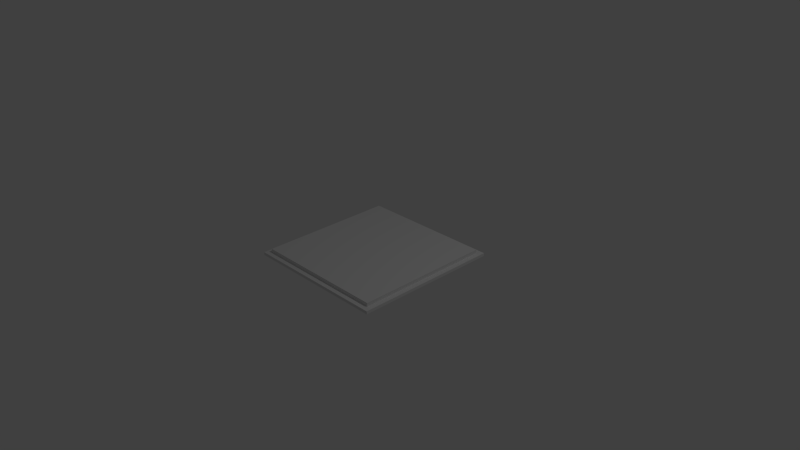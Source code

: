# Source: floor_tile.blend  (saved by Blender 2.76.0; exported with 4.5.12 LTS)
import bpy
from mathutils import Matrix  # noqa: F401  (used for matrix-valued properties, if any)

bpy.ops.wm.read_factory_settings(use_empty=True)
scene = bpy.context.scene
scene.name = 'Scene'

# ---- collections
col_collection_1 = bpy.data.collections.new('Collection 1'); scene.collection.children.link(col_collection_1)

# ---- materials (node trees are filled in below, after node groups)
mat_material = bpy.data.materials.new('Material')
mat_material.alpha_threshold = 0.0
mat_material.use_transparent_shadow = False
mat_material.roughness = 0.5
mat_material.line_color = (0.0, 0.0, 0.0, 1.0)

# ---- material node trees

# ---- world
world_world = bpy.data.worlds.new('World'); scene.world = world_world
world_world.color = (0.05088, 0.05088, 0.05088)
world_world.use_sun_shadow = False
world_world.sun_shadow_jitter_overblur = 0.0
world_world.cycles.sampling_method = 'MANUAL'
world_world.cycles.sample_map_resolution = 256

# ---- cameras
cam_camera = bpy.data.cameras.new('Camera')
cam_camera.clip_end = 100.0
cam_camera.lens = 35.0
cam_camera.sensor_width = 32.0
cam_camera.sensor_height = 18.0
cam_camera.ortho_scale = 7.314
cam_camera.dof.focus_distance = 0.0
cam_camera.dof.aperture_fstop = 128.0

# ---- lights
light_lamp = bpy.data.lights.new('Lamp', 'POINT')
light_lamp.transmission_factor = 0.0
light_lamp.cutoff_distance = 30.0
light_lamp.energy = 100.0
light_lamp.shadow_buffer_clip_start = 1.001
light_lamp.shadow_soft_size = 0.1
light_lamp.shadow_maximum_resolution = 0.006
light_lamp.use_absolute_resolution = True
light_lamp.cycles.use_multiple_importance_sampling = False

# ---- meshes
me_cube = bpy.data.meshes.new('Cube')
me_cube.from_pydata([(1.0, 1.0, -1.0), (1.0, -1.0, -1.0), (-1.0, -1.0, -1.0), (-1.0, 1.0, -1.0), (1.0, 1.0, 1.0), (1.0, -1.0, 1.0), (-1.0, -1.0, 1.0), (-1.0, 1.0, 1.0), (0.8182, 1.0, -1.0), (0.6364, 1.0, -1.0), (0.4545, 1.0, -1.0), (0.2727, 1.0, -1.0), (0.09091, 1.0, -1.0), (-0.09091, 1.0, -1.0), (-0.2727, 1.0, -1.0), (-0.4545, 1.0, -1.0), (-0.6364, 1.0, -1.0), (-0.8182, 1.0, -1.0), (0.8182, -1.0, -1.0), (0.6364, -1.0, -1.0), (0.4545, -1.0, -1.0), (0.2727, -1.0, -1.0), (0.09091, -1.0, -1.0), (-0.09091, -1.0, -1.0), (-0.2727, -1.0, -1.0), (-0.4545, -1.0, -1.0), (-0.6364, -1.0, -1.0), (-0.8182, -1.0, -1.0), (0.8182, 1.0, 1.0), (0.6364, 1.0, 1.0), (0.4545, 1.0, 1.0), (0.2727, 1.0, 1.0), (0.09091, 1.0, 1.0), (-0.09091, 1.0, 1.0), (-0.2727, 1.0, 1.0), (-0.4545, 1.0, 1.0), (-0.6364, 1.0, 1.0), (-0.8182, 1.0, 1.0), (0.8182, -1.0, 1.0), (0.6364, -1.0, 1.0), (0.4545, -1.0, 1.0), (0.2727, -1.0, 1.0), (0.09091, -1.0, 1.0), (-0.09091, -1.0, 1.0), (-0.2727, -1.0, 1.0), (-0.4545, -1.0, 1.0), (-0.6364, -1.0, 1.0), (-0.8182, -1.0, 1.0), (1.0, 0.8182, -1.0), (1.0, 0.6364, -1.0), (1.0, 0.4545, -1.0), (1.0, 0.2727, -1.0), (1.0, 0.09091, -1.0), (1.0, -0.09091, -1.0), (1.0, -0.2727, -1.0), (1.0, -0.4545, -1.0), (1.0, -0.6364, -1.0), (1.0, -0.8182, -1.0), (-1.0, -0.8182, -1.0), (-1.0, -0.6364, -1.0), (-1.0, -0.4545, -1.0), (-1.0, -0.2727, -1.0), (-1.0, -0.09091, -1.0), (-1.0, 0.09091, -1.0), (-1.0, 0.2727, -1.0), (-1.0, 0.4545, -1.0), (-1.0, 0.6364, -1.0), (-1.0, 0.8182, -1.0), (1.0, 0.8182, 1.0), (1.0, 0.6364, 1.0), (1.0, 0.4545, 1.0), (1.0, 0.2727, 1.0), (1.0, 0.09091, 1.0), (1.0, -0.09091, 1.0), (1.0, -0.2727, 1.0), (1.0, -0.4545, 1.0), (1.0, -0.6364, 1.0), (1.0, -0.8182, 1.0), (-1.0, -0.8182, 1.0), (-1.0, -0.6364, 1.0), (-1.0, -0.4545, 1.0), (-1.0, -0.2727, 1.0), (-1.0, -0.09091, 1.0), (-1.0, 0.09091, 1.0), (-1.0, 0.2727, 1.0), (-1.0, 0.4545, 1.0), (-1.0, 0.6364, 1.0), (-1.0, 0.8182, 1.0), (0.9278, 0.9278, 1.0), (0.9278, 0.7217, 1.0), (0.9278, 0.5155, 1.0), (0.9278, 0.3093, 1.0), (0.9278, 0.1031, 1.0), (0.9278, -0.1031, 1.0), (0.9278, -0.3093, 1.0), (0.9278, -0.5155, 1.0), (0.9278, -0.7217, 1.0), (0.9278, -0.9278, 1.0), (0.7217, 0.9278, 1.0), (0.7217, -0.9278, 1.0), (0.5155, 0.9278, 1.0), (0.5155, -0.9278, 1.0), (0.3093, 0.9278, 1.0), (0.3093, -0.9278, 1.0), (0.1031, 0.9278, 1.0), (0.1031, -0.9278, 1.0), (-0.1031, 0.9278, 1.0), (-0.1031, -0.9278, 1.0), (-0.3093, 0.9278, 1.0), (-0.3093, -0.9278, 1.0), (-0.5155, 0.9278, 1.0), (-0.5155, -0.9278, 1.0), (-0.7217, 0.9278, 1.0), (-0.7217, -0.9278, 1.0), (-0.9278, 0.9278, 1.0), (-0.9278, 0.7217, 1.0), (-0.9278, 0.5155, 1.0), (-0.9278, 0.3093, 1.0), (-0.9278, 0.1031, 1.0), (-0.9278, -0.1031, 1.0), (-0.9278, -0.3093, 1.0), (-0.9278, -0.5155, 1.0), (-0.9278, -0.7217, 1.0), (-0.9278, -0.9278, 1.0), (0.8182, -0.8182, -1.0), (0.8182, -0.6364, -1.0), (0.8182, -0.4545, -1.0), (0.8182, -0.2727, -1.0), (0.8182, -0.09091, -1.0), (0.8182, 0.09091, -1.0), (0.8182, 0.2727, -1.0), (0.8182, 0.4545, -1.0), (0.8182, 0.6364, -1.0), (0.8182, 0.8182, -1.0), (0.6364, -0.8182, -1.0), (0.6364, -0.6364, -1.0), (0.6364, -0.4545, -1.0), (0.6364, -0.2727, -1.0), (0.6364, -0.09091, -1.0), (0.6364, 0.09091, -1.0), (0.6364, 0.2727, -1.0), (0.6364, 0.4545, -1.0), (0.6364, 0.6364, -1.0), (0.6364, 0.8182, -1.0), (0.4545, -0.8182, -1.0), (0.4545, -0.6364, -1.0), (0.4545, -0.4545, -1.0), (0.4545, -0.2727, -1.0), (0.4545, -0.09091, -1.0), (0.4545, 0.09091, -1.0), (0.4545, 0.2727, -1.0), (0.4545, 0.4545, -1.0), (0.4545, 0.6364, -1.0), (0.4545, 0.8182, -1.0), (0.2727, -0.8182, -1.0), (0.2727, -0.6364, -1.0), (0.2727, -0.4545, -1.0), (0.2727, -0.2727, -1.0), (0.2727, -0.09091, -1.0), (0.2727, 0.09091, -1.0), (0.2727, 0.2727, -1.0), (0.2727, 0.4545, -1.0), (0.2727, 0.6364, -1.0), (0.2727, 0.8182, -1.0), (0.09091, -0.8182, -1.0), (0.09091, -0.6364, -1.0), (0.09091, -0.4545, -1.0), (0.09091, -0.2727, -1.0), (0.09091, -0.09091, -1.0), (0.09091, 0.09091, -1.0), (0.09091, 0.2727, -1.0), (0.09091, 0.4545, -1.0), (0.09091, 0.6364, -1.0), (0.09091, 0.8182, -1.0), (-0.09091, -0.8182, -1.0), (-0.09091, -0.6364, -1.0), (-0.09091, -0.4545, -1.0), (-0.09091, -0.2727, -1.0), (-0.09091, -0.09091, -1.0), (-0.09091, 0.09091, -1.0), (-0.09091, 0.2727, -1.0), (-0.09091, 0.4545, -1.0), (-0.09091, 0.6364, -1.0), (-0.09091, 0.8182, -1.0), (-0.2727, -0.8182, -1.0), (-0.2727, -0.6364, -1.0), (-0.2727, -0.4545, -1.0), (-0.2727, -0.2727, -1.0), (-0.2727, -0.09091, -1.0), (-0.2727, 0.09091, -1.0), (-0.2727, 0.2727, -1.0), (-0.2727, 0.4545, -1.0), (-0.2727, 0.6364, -1.0), (-0.2727, 0.8182, -1.0), (-0.4545, -0.8182, -1.0), (-0.4545, -0.6364, -1.0), (-0.4545, -0.4545, -1.0), (-0.4545, -0.2727, -1.0), (-0.4545, -0.09091, -1.0), (-0.4545, 0.09091, -1.0), (-0.4545, 0.2727, -1.0), (-0.4545, 0.4545, -1.0), (-0.4545, 0.6364, -1.0), (-0.4545, 0.8182, -1.0), (-0.6364, -0.8182, -1.0), (-0.6364, -0.6364, -1.0), (-0.6364, -0.4545, -1.0), (-0.6364, -0.2727, -1.0), (-0.6364, -0.09091, -1.0), (-0.6364, 0.09091, -1.0), (-0.6364, 0.2727, -1.0), (-0.6364, 0.4545, -1.0), (-0.6364, 0.6364, -1.0), (-0.6364, 0.8182, -1.0), (-0.8182, -0.8182, -1.0), (-0.8182, -0.6364, -1.0), (-0.8182, -0.4545, -1.0), (-0.8182, -0.2727, -1.0), (-0.8182, -0.09091, -1.0), (-0.8182, 0.09091, -1.0), (-0.8182, 0.2727, -1.0), (-0.8182, 0.4545, -1.0), (-0.8182, 0.6364, -1.0), (-0.8182, 0.8182, -1.0), (0.9278, 0.9278, 3.435), (0.9278, 0.7217, 3.435), (0.9278, 0.5155, 3.435), (0.9278, 0.3093, 3.435), (0.9278, 0.1031, 3.435), (0.9278, -0.1031, 3.435), (0.9278, -0.3093, 3.435), (0.9278, -0.5155, 3.435), (0.9278, -0.7217, 3.435), (0.9278, -0.9278, 3.435), (0.7217, 0.9278, 3.435), (0.7217, 0.7217, 3.435), (0.7217, 0.5155, 3.435), (0.7217, 0.3093, 3.435), (0.7217, 0.1031, 3.435), (0.7217, -0.1031, 3.435), (0.7217, -0.3093, 3.435), (0.7217, -0.5155, 3.435), (0.7217, -0.7217, 3.435), (0.7217, -0.9278, 3.435), (0.5155, 0.9278, 3.435), (0.5155, 0.7217, 3.435), (0.5155, 0.5155, 3.435), (0.5155, 0.3093, 3.435), (0.5155, 0.1031, 3.435), (0.5155, -0.1031, 3.435), (0.5155, -0.3093, 3.435), (0.5155, -0.5155, 3.435), (0.5155, -0.7217, 3.435), (0.5155, -0.9278, 3.435), (0.3093, 0.9278, 3.435), (0.3093, 0.7217, 3.435), (0.3093, 0.5155, 3.435), (0.3093, 0.3093, 3.435), (0.3093, 0.1031, 3.435), (0.3093, -0.1031, 3.435), (0.3093, -0.3093, 3.435), (0.3093, -0.5155, 3.435), (0.3093, -0.7217, 3.435), (0.3093, -0.9278, 3.435), (0.1031, 0.9278, 3.435), (0.1031, 0.7217, 3.435), (0.1031, 0.5155, 3.435), (0.1031, 0.3093, 3.435), (0.1031, 0.1031, 3.435), (0.1031, -0.1031, 3.435), (0.1031, -0.3093, 3.435), (0.1031, -0.5155, 3.435), (0.1031, -0.7217, 3.435), (0.1031, -0.9278, 3.435), (-0.1031, 0.9278, 3.435), (-0.1031, 0.7217, 3.435), (-0.1031, 0.5155, 3.435), (-0.1031, 0.3093, 3.435), (-0.1031, 0.1031, 3.435), (-0.1031, -0.1031, 3.435), (-0.1031, -0.3093, 3.435), (-0.1031, -0.5155, 3.435), (-0.1031, -0.7217, 3.435), (-0.1031, -0.9278, 3.435), (-0.3093, 0.9278, 3.435), (-0.3093, 0.7217, 3.435), (-0.3093, 0.5155, 3.435), (-0.3093, 0.3093, 3.435), (-0.3093, 0.1031, 3.435), (-0.3093, -0.1031, 3.435), (-0.3093, -0.3093, 3.435), (-0.3093, -0.5155, 3.435), (-0.3093, -0.7217, 3.435), (-0.3093, -0.9278, 3.435), (-0.5155, 0.9278, 3.435), (-0.5155, 0.7217, 3.435), (-0.5155, 0.5155, 3.435), (-0.5155, 0.3093, 3.435), (-0.5155, 0.1031, 3.435), (-0.5155, -0.1031, 3.435), (-0.5155, -0.3093, 3.435), (-0.5155, -0.5155, 3.435), (-0.5155, -0.7217, 3.435), (-0.5155, -0.9278, 3.435), (-0.7217, 0.9278, 3.435), (-0.7217, 0.7217, 3.435), (-0.7217, 0.5155, 3.435), (-0.7217, 0.3093, 3.435), (-0.7217, 0.1031, 3.435), (-0.7217, -0.1031, 3.435), (-0.7217, -0.3093, 3.435), (-0.7217, -0.5155, 3.435), (-0.7217, -0.7217, 3.435), (-0.7217, -0.9278, 3.435), (-0.9278, 0.9278, 3.435), (-0.9278, 0.7217, 3.435), (-0.9278, 0.5155, 3.435), (-0.9278, 0.3093, 3.435), (-0.9278, 0.1031, 3.435), (-0.9278, -0.1031, 3.435), (-0.9278, -0.3093, 3.435), (-0.9278, -0.5155, 3.435), (-0.9278, -0.7217, 3.435), (-0.9278, -0.9278, 3.435)], [], [(214, 27, 2, 58), (123, 78, 6, 47), (57, 77, 5, 1), (27, 47, 6, 2), (67, 87, 7, 3), (37, 17, 3, 7), (4, 0, 8, 28), (28, 8, 9, 29), (29, 9, 10, 30), (30, 10, 11, 31), (31, 11, 12, 32), (32, 12, 13, 33), (33, 13, 14, 34), (34, 14, 15, 35), (35, 15, 16, 36), (36, 16, 17, 37), (1, 5, 38, 18), (18, 38, 39, 19), (19, 39, 40, 20), (20, 40, 41, 21), (21, 41, 42, 22), (22, 42, 43, 23), (23, 43, 44, 24), (24, 44, 45, 25), (25, 45, 46, 26), (26, 46, 47, 27), (77, 97, 38, 5), (97, 99, 39, 38), (99, 101, 40, 39), (101, 103, 41, 40), (103, 105, 42, 41), (105, 107, 43, 42), (107, 109, 44, 43), (109, 111, 45, 44), (111, 113, 46, 45), (113, 123, 47, 46), (57, 1, 18, 124), (124, 18, 19, 134), (134, 19, 20, 144), (144, 20, 21, 154), (154, 21, 22, 164), (164, 22, 23, 174), (174, 23, 24, 184), (184, 24, 25, 194), (194, 25, 26, 204), (204, 26, 27, 214), (16, 213, 223, 17), (213, 212, 222, 223), (212, 211, 221, 222), (211, 210, 220, 221), (210, 209, 219, 220), (209, 208, 218, 219), (208, 207, 217, 218), (207, 206, 216, 217), (206, 205, 215, 216), (205, 204, 214, 215), (15, 203, 213, 16), (203, 202, 212, 213), (202, 201, 211, 212), (201, 200, 210, 211), (200, 199, 209, 210), (199, 198, 208, 209), (198, 197, 207, 208), (197, 196, 206, 207), (196, 195, 205, 206), (195, 194, 204, 205), (14, 193, 203, 15), (193, 192, 202, 203), (192, 191, 201, 202), (191, 190, 200, 201), (190, 189, 199, 200), (189, 188, 198, 199), (188, 187, 197, 198), (187, 186, 196, 197), (186, 185, 195, 196), (185, 184, 194, 195), (13, 183, 193, 14), (183, 182, 192, 193), (182, 181, 191, 192), (181, 180, 190, 191), (180, 179, 189, 190), (179, 178, 188, 189), (178, 177, 187, 188), (177, 176, 186, 187), (176, 175, 185, 186), (175, 174, 184, 185), (12, 173, 183, 13), (173, 172, 182, 183), (172, 171, 181, 182), (171, 170, 180, 181), (170, 169, 179, 180), (169, 168, 178, 179), (168, 167, 177, 178), (167, 166, 176, 177), (166, 165, 175, 176), (165, 164, 174, 175), (11, 163, 173, 12), (163, 162, 172, 173), (162, 161, 171, 172), (161, 160, 170, 171), (160, 159, 169, 170), (159, 158, 168, 169), (158, 157, 167, 168), (157, 156, 166, 167), (156, 155, 165, 166), (155, 154, 164, 165), (10, 153, 163, 11), (153, 152, 162, 163), (152, 151, 161, 162), (151, 150, 160, 161), (150, 149, 159, 160), (149, 148, 158, 159), (148, 147, 157, 158), (147, 146, 156, 157), (146, 145, 155, 156), (145, 144, 154, 155), (9, 143, 153, 10), (143, 142, 152, 153), (142, 141, 151, 152), (141, 140, 150, 151), (140, 139, 149, 150), (139, 138, 148, 149), (138, 137, 147, 148), (137, 136, 146, 147), (136, 135, 145, 146), (135, 134, 144, 145), (8, 133, 143, 9), (133, 132, 142, 143), (132, 131, 141, 142), (131, 130, 140, 141), (130, 129, 139, 140), (129, 128, 138, 139), (128, 127, 137, 138), (127, 126, 136, 137), (126, 125, 135, 136), (125, 124, 134, 135), (0, 48, 133, 8), (48, 49, 132, 133), (49, 50, 131, 132), (50, 51, 130, 131), (51, 52, 129, 130), (52, 53, 128, 129), (53, 54, 127, 128), (54, 55, 126, 127), (55, 56, 125, 126), (56, 57, 124, 125), (36, 37, 114, 112), (35, 36, 112, 110), (34, 35, 110, 108), (33, 34, 108, 106), (32, 33, 106, 104), (31, 32, 104, 102), (108, 110, 294, 284), (115, 116, 316, 315), (100, 102, 254, 244), (113, 111, 303, 313), (114, 115, 315, 314), (105, 103, 263, 273), (97, 96, 232, 233), (106, 108, 284, 274), (98, 100, 244, 234), (30, 31, 102, 100), (96, 95, 231, 232), (111, 109, 293, 303), (103, 101, 253, 263), (95, 94, 230, 231), (94, 93, 229, 230), (122, 123, 323, 322), (112, 114, 314, 304), (93, 92, 228, 229), (104, 106, 274, 264), (29, 30, 100, 98), (88, 98, 234, 224), (121, 122, 322, 321), (92, 91, 227, 228), (109, 107, 283, 293), (101, 99, 243, 253), (120, 121, 321, 320), (91, 90, 226, 227), (119, 120, 320, 319), (90, 89, 225, 226), (28, 29, 98, 88), (110, 112, 304, 294), (102, 104, 264, 254), (118, 119, 319, 318), (89, 88, 224, 225), (123, 113, 313, 323), (107, 105, 273, 283), (99, 97, 233, 243), (117, 118, 318, 317), (116, 117, 317, 316), (4, 28, 88, 68), (68, 88, 89, 69), (69, 89, 90, 70), (70, 90, 91, 71), (71, 91, 92, 72), (72, 92, 93, 73), (73, 93, 94, 74), (74, 94, 95, 75), (75, 95, 96, 76), (76, 96, 97, 77), (2, 6, 78, 58), (58, 78, 79, 59), (59, 79, 80, 60), (60, 80, 81, 61), (61, 81, 82, 62), (62, 82, 83, 63), (63, 83, 84, 64), (64, 84, 85, 65), (65, 85, 86, 66), (66, 86, 87, 67), (0, 4, 68, 48), (48, 68, 69, 49), (49, 69, 70, 50), (50, 70, 71, 51), (51, 71, 72, 52), (52, 72, 73, 53), (53, 73, 74, 54), (54, 74, 75, 55), (55, 75, 76, 56), (56, 76, 77, 57), (37, 7, 87, 114), (114, 87, 86, 115), (115, 86, 85, 116), (116, 85, 84, 117), (117, 84, 83, 118), (118, 83, 82, 119), (119, 82, 81, 120), (120, 81, 80, 121), (121, 80, 79, 122), (122, 79, 78, 123), (17, 223, 67, 3), (223, 222, 66, 67), (222, 221, 65, 66), (221, 220, 64, 65), (220, 219, 63, 64), (219, 218, 62, 63), (218, 217, 61, 62), (217, 216, 60, 61), (216, 215, 59, 60), (215, 214, 58, 59), (304, 314, 315, 305), (305, 315, 316, 306), (306, 316, 317, 307), (307, 317, 318, 308), (308, 318, 319, 309), (309, 319, 320, 310), (310, 320, 321, 311), (311, 321, 322, 312), (312, 322, 323, 313), (294, 304, 305, 295), (295, 305, 306, 296), (296, 306, 307, 297), (297, 307, 308, 298), (298, 308, 309, 299), (299, 309, 310, 300), (300, 310, 311, 301), (301, 311, 312, 302), (302, 312, 313, 303), (284, 294, 295, 285), (285, 295, 296, 286), (286, 296, 297, 287), (287, 297, 298, 288), (288, 298, 299, 289), (289, 299, 300, 290), (290, 300, 301, 291), (291, 301, 302, 292), (292, 302, 303, 293), (274, 284, 285, 275), (275, 285, 286, 276), (276, 286, 287, 277), (277, 287, 288, 278), (278, 288, 289, 279), (279, 289, 290, 280), (280, 290, 291, 281), (281, 291, 292, 282), (282, 292, 293, 283), (264, 274, 275, 265), (265, 275, 276, 266), (266, 276, 277, 267), (267, 277, 278, 268), (268, 278, 279, 269), (269, 279, 280, 270), (270, 280, 281, 271), (271, 281, 282, 272), (272, 282, 283, 273), (254, 264, 265, 255), (255, 265, 266, 256), (256, 266, 267, 257), (257, 267, 268, 258), (258, 268, 269, 259), (259, 269, 270, 260), (260, 270, 271, 261), (261, 271, 272, 262), (262, 272, 273, 263), (244, 254, 255, 245), (245, 255, 256, 246), (246, 256, 257, 247), (247, 257, 258, 248), (248, 258, 259, 249), (249, 259, 260, 250), (250, 260, 261, 251), (251, 261, 262, 252), (252, 262, 263, 253), (234, 244, 245, 235), (235, 245, 246, 236), (236, 246, 247, 237), (237, 247, 248, 238), (238, 248, 249, 239), (239, 249, 250, 240), (240, 250, 251, 241), (241, 251, 252, 242), (242, 252, 253, 243), (224, 234, 235, 225), (225, 235, 236, 226), (226, 236, 237, 227), (227, 237, 238, 228), (228, 238, 239, 229), (229, 239, 240, 230), (230, 240, 241, 231), (231, 241, 242, 232), (232, 242, 243, 233)])
_uv = me_cube.uv_layers.new(name='UVMap')
_uv.uv.foreach_set('vector', [0.09099, 0.09099, 0.0001004, 0.09099, 0.0001004, 9.998e-05, 0.09099, 0.0001, 0.03617, 0.03617, 9.998e-05, 0.09099, 9.998e-05, 0.0001003, 0.09099, 0.0001002, 0.09099, 0.4777, 0.09099, 0.5223, 9.999e-05, 0.5223, 0.0001013, 0.4777, 0.09099, 0.4709, 0.09099, 0.5291, 9.999e-05, 0.5291, 0.0001011, 0.4709, 0.909, 0.5179, 0.909, 0.4821, 0.9999, 0.4821, 0.9999, 0.5179, 0.909, 0.4623, 0.909, 0.5374, 0.9999, 0.5374, 0.9999, 0.4623, 0.0001349, 0.4623, 0.000133, 0.5374, 0.09099, 0.5374, 0.091, 0.4623, 0.091, 0.4623, 0.09099, 0.5374, 0.1819, 0.5374, 0.1819, 0.4623, 0.1819, 0.4623, 0.1819, 0.5374, 0.2727, 0.5374, 0.2727, 0.4623, 0.2727, 0.4623, 0.2727, 0.5374, 0.3636, 0.5374, 0.3636, 0.4623, 0.3636, 0.4623, 0.3636, 0.5374, 0.4544, 0.5374, 0.4544, 0.4623, 0.4544, 0.4623, 0.4544, 0.5374, 0.5453, 0.5374, 0.5453, 0.4623, 0.5453, 0.4623, 0.5453, 0.5374, 0.6362, 0.5374, 0.6362, 0.4623, 0.6362, 0.4623, 0.6362, 0.5374, 0.727, 0.5374, 0.727, 0.4623, 0.727, 0.4623, 0.727, 0.5374, 0.8179, 0.5374, 0.8179, 0.4623, 0.8181, 0.4623, 0.8181, 0.5374, 0.909, 0.5374, 0.909, 0.4623, 0.9999, 0.4709, 0.9999, 0.5291, 0.909, 0.5291, 0.909, 0.4709, 0.909, 0.4709, 0.909, 0.5291, 0.8181, 0.5291, 0.8181, 0.4709, 0.8181, 0.4709, 0.8181, 0.5291, 0.7272, 0.5291, 0.7272, 0.4709, 0.7272, 0.4709, 0.7272, 0.5291, 0.6363, 0.5291, 0.6363, 0.4709, 0.6363, 0.4709, 0.6363, 0.5291, 0.5454, 0.5291, 0.5454, 0.4709, 0.5454, 0.4709, 0.5454, 0.5291, 0.4546, 0.5291, 0.4546, 0.4709, 0.4546, 0.4709, 0.4546, 0.5291, 0.3637, 0.5291, 0.3637, 0.4709, 0.3637, 0.4709, 0.3637, 0.5291, 0.2728, 0.5291, 0.2728, 0.4709, 0.2728, 0.4709, 0.2728, 0.5291, 0.1819, 0.5291, 0.1819, 0.4709, 0.1819, 0.4709, 0.1819, 0.5291, 0.09099, 0.5291, 0.09099, 0.4709, 0.9999, 0.09099, 0.9638, 0.03617, 0.909, 9.998e-05, 0.9999, 0.0001, 0.9638, 0.03617, 0.8608, 0.03617, 0.8181, 9.998e-05, 0.909, 9.998e-05, 0.8608, 0.03617, 0.7577, 0.03617, 0.7272, 9.998e-05, 0.8181, 9.998e-05, 0.7577, 0.03617, 0.6546, 0.03617, 0.6363, 9.998e-05, 0.7272, 9.998e-05, 0.6546, 0.03617, 0.5515, 0.03617, 0.5454, 9.998e-05, 0.6363, 9.998e-05, 0.5515, 0.03617, 0.4485, 0.03617, 0.4546, 0.0001, 0.5454, 9.998e-05, 0.4485, 0.03617, 0.3454, 0.03617, 0.3637, 0.0001001, 0.4546, 0.0001, 0.3454, 0.03617, 0.2423, 0.03617, 0.2728, 0.0001001, 0.3637, 0.0001001, 0.2423, 0.03617, 0.1392, 0.03617, 0.1819, 0.0001002, 0.2728, 0.0001001, 0.1392, 0.03617, 0.03617, 0.03617, 0.09099, 0.0001002, 0.1819, 0.0001002, 0.09099, 0.9999, 9.998e-05, 0.9999, 9.998e-05, 0.909, 0.09099, 0.909, 0.09099, 0.909, 9.998e-05, 0.909, 9.998e-05, 0.8181, 0.09099, 0.8181, 0.09099, 0.8181, 9.998e-05, 0.8181, 0.0001, 0.7272, 0.09099, 0.7272, 0.09099, 0.7272, 0.0001, 0.7272, 0.0001001, 0.6363, 0.09099, 0.6363, 0.09099, 0.6363, 0.0001001, 0.6363, 0.0001001, 0.5454, 0.09099, 0.5454, 0.09099, 0.5454, 0.0001001, 0.5454, 0.0001001, 0.4546, 0.09099, 0.4546, 0.09099, 0.4546, 0.0001001, 0.4546, 0.0001002, 0.3637, 0.09099, 0.3637, 0.09099, 0.3637, 0.0001002, 0.3637, 0.0001003, 0.2728, 0.09099, 0.2728, 0.09099, 0.2728, 0.0001003, 0.2728, 0.0001003, 0.1819, 0.09099, 0.1819, 0.09099, 0.1819, 0.0001003, 0.1819, 0.0001004, 0.09099, 0.09099, 0.09099, 0.9999, 0.1819, 0.909, 0.1819, 0.909, 0.09099, 0.9999, 0.09099, 0.909, 0.1819, 0.8181, 0.1819, 0.8181, 0.09099, 0.909, 0.09099, 0.8181, 0.1819, 0.7272, 0.1819, 0.7272, 0.09099, 0.8181, 0.09099, 0.7272, 0.1819, 0.6363, 0.1819, 0.6363, 0.09099, 0.7272, 0.09099, 0.6363, 0.1819, 0.5454, 0.1819, 0.5454, 0.09099, 0.6363, 0.09099, 0.5454, 0.1819, 0.4546, 0.1819, 0.4546, 0.09099, 0.5454, 0.09099, 0.4546, 0.1819, 0.3637, 0.1819, 0.3637, 0.09099, 0.4546, 0.09099, 0.3637, 0.1819, 0.2728, 0.1819, 0.2728, 0.09099, 0.3637, 0.09099, 0.2728, 0.1819, 0.1819, 0.1819, 0.1819, 0.09099, 0.2728, 0.09099, 0.1819, 0.1819, 0.09099, 0.1819, 0.09099, 0.09099, 0.1819, 0.09099, 0.9999, 0.2728, 0.909, 0.2728, 0.909, 0.1819, 0.9999, 0.1819, 0.909, 0.2728, 0.8181, 0.2728, 0.8181, 0.1819, 0.909, 0.1819, 0.8181, 0.2728, 0.7272, 0.2728, 0.7272, 0.1819, 0.8181, 0.1819, 0.7272, 0.2728, 0.6363, 0.2728, 0.6363, 0.1819, 0.7272, 0.1819, 0.6363, 0.2728, 0.5454, 0.2728, 0.5454, 0.1819, 0.6363, 0.1819, 0.5454, 0.2728, 0.4546, 0.2728, 0.4546, 0.1819, 0.5454, 0.1819, 0.4546, 0.2728, 0.3637, 0.2728, 0.3637, 0.1819, 0.4546, 0.1819, 0.3637, 0.2728, 0.2728, 0.2728, 0.2728, 0.1819, 0.3637, 0.1819, 0.2728, 0.2728, 0.1819, 0.2728, 0.1819, 0.1819, 0.2728, 0.1819, 0.1819, 0.2728, 0.09099, 0.2728, 0.09099, 0.1819, 0.1819, 0.1819, 0.9999, 0.3637, 0.909, 0.3637, 0.909, 0.2728, 0.9999, 0.2728, 0.909, 0.3637, 0.8181, 0.3637, 0.8181, 0.2728, 0.909, 0.2728, 0.8181, 0.3637, 0.7272, 0.3637, 0.7272, 0.2728, 0.8181, 0.2728, 0.7272, 0.3637, 0.6363, 0.3637, 0.6363, 0.2728, 0.7272, 0.2728, 0.6363, 0.3637, 0.5454, 0.3637, 0.5454, 0.2728, 0.6363, 0.2728, 0.5454, 0.3637, 0.4546, 0.3637, 0.4546, 0.2728, 0.5454, 0.2728, 0.4546, 0.3637, 0.3637, 0.3637, 0.3637, 0.2728, 0.4546, 0.2728, 0.3637, 0.3637, 0.2728, 0.3637, 0.2728, 0.2728, 0.3637, 0.2728, 0.2728, 0.3637, 0.1819, 0.3637, 0.1819, 0.2728, 0.2728, 0.2728, 0.1819, 0.3637, 0.09099, 0.3637, 0.09099, 0.2728, 0.1819, 0.2728, 0.9999, 0.4546, 0.909, 0.4546, 0.909, 0.3637, 0.9999, 0.3637, 0.909, 0.4546, 0.8181, 0.4546, 0.8181, 0.3637, 0.909, 0.3637, 0.8181, 0.4546, 0.7272, 0.4546, 0.7272, 0.3637, 0.8181, 0.3637, 0.7272, 0.4546, 0.6363, 0.4546, 0.6363, 0.3637, 0.7272, 0.3637, 0.6363, 0.4546, 0.5454, 0.4546, 0.5454, 0.3637, 0.6363, 0.3637, 0.5454, 0.4546, 0.4546, 0.4546, 0.4546, 0.3637, 0.5454, 0.3637, 0.4546, 0.4546, 0.3637, 0.4546, 0.3637, 0.3637, 0.4546, 0.3637, 0.3637, 0.4546, 0.2728, 0.4546, 0.2728, 0.3637, 0.3637, 0.3637, 0.2728, 0.4546, 0.1819, 0.4546, 0.1819, 0.3637, 0.2728, 0.3637, 0.1819, 0.4546, 0.09099, 0.4546, 0.09099, 0.3637, 0.1819, 0.3637, 0.9999, 0.5454, 0.909, 0.5454, 0.909, 0.4546, 0.9999, 0.4546, 0.909, 0.5454, 0.8181, 0.5454, 0.8181, 0.4546, 0.909, 0.4546, 0.8181, 0.5454, 0.7272, 0.5454, 0.7272, 0.4546, 0.8181, 0.4546, 0.7272, 0.5454, 0.6363, 0.5454, 0.6363, 0.4546, 0.7272, 0.4546, 0.6363, 0.5454, 0.5454, 0.5454, 0.5454, 0.4546, 0.6363, 0.4546, 0.5454, 0.5454, 0.4546, 0.5454, 0.4546, 0.4546, 0.5454, 0.4546, 0.4546, 0.5454, 0.3637, 0.5454, 0.3637, 0.4546, 0.4546, 0.4546, 0.3637, 0.5454, 0.2728, 0.5454, 0.2728, 0.4546, 0.3637, 0.4546, 0.2728, 0.5454, 0.1819, 0.5454, 0.1819, 0.4546, 0.2728, 0.4546, 0.1819, 0.5454, 0.09099, 0.5454, 0.09099, 0.4546, 0.1819, 0.4546, 0.9999, 0.6363, 0.909, 0.6363, 0.909, 0.5454, 0.9999, 0.5454, 0.909, 0.6363, 0.8181, 0.6363, 0.8181, 0.5454, 0.909, 0.5454, 0.8181, 0.6363, 0.7272, 0.6363, 0.7272, 0.5454, 0.8181, 0.5454, 0.7272, 0.6363, 0.6363, 0.6363, 0.6363, 0.5454, 0.7272, 0.5454, 0.6363, 0.6363, 0.5454, 0.6363, 0.5454, 0.5454, 0.6363, 0.5454, 0.5454, 0.6363, 0.4546, 0.6363, 0.4546, 0.5454, 0.5454, 0.5454, 0.4546, 0.6363, 0.3637, 0.6363, 0.3637, 0.5454, 0.4546, 0.5454, 0.3637, 0.6363, 0.2728, 0.6363, 0.2728, 0.5454, 0.3637, 0.5454, 0.2728, 0.6363, 0.1819, 0.6363, 0.1819, 0.5454, 0.2728, 0.5454, 0.1819, 0.6363, 0.09099, 0.6363, 0.09099, 0.5454, 0.1819, 0.5454, 0.9999, 0.7272, 0.909, 0.7272, 0.909, 0.6363, 0.9999, 0.6363, 0.909, 0.7272, 0.8181, 0.7272, 0.8181, 0.6363, 0.909, 0.6363, 0.8181, 0.7272, 0.7272, 0.7272, 0.7272, 0.6363, 0.8181, 0.6363, 0.7272, 0.7272, 0.6363, 0.7272, 0.6363, 0.6363, 0.7272, 0.6363, 0.6363, 0.7272, 0.5454, 0.7272, 0.5454, 0.6363, 0.6363, 0.6363, 0.5454, 0.7272, 0.4546, 0.7272, 0.4546, 0.6363, 0.5454, 0.6363, 0.4546, 0.7272, 0.3637, 0.7272, 0.3637, 0.6363, 0.4546, 0.6363, 0.3637, 0.7272, 0.2728, 0.7272, 0.2728, 0.6363, 0.3637, 0.6363, 0.2728, 0.7272, 0.1819, 0.7272, 0.1819, 0.6363, 0.2728, 0.6363, 0.1819, 0.7272, 0.09099, 0.7272, 0.09099, 0.6363, 0.1819, 0.6363, 0.9999, 0.8181, 0.909, 0.8181, 0.909, 0.7272, 0.9999, 0.7272, 0.909, 0.8181, 0.8181, 0.8181, 0.8181, 0.7272, 0.909, 0.7272, 0.8181, 0.8181, 0.7272, 0.8181, 0.7272, 0.7272, 0.8181, 0.7272, 0.7272, 0.8181, 0.6363, 0.8181, 0.6363, 0.7272, 0.7272, 0.7272, 0.6363, 0.8181, 0.5454, 0.8181, 0.5454, 0.7272, 0.6363, 0.7272, 0.5454, 0.8181, 0.4546, 0.8181, 0.4546, 0.7272, 0.5454, 0.7272, 0.4546, 0.8181, 0.3637, 0.8181, 0.3637, 0.7272, 0.4546, 0.7272, 0.3637, 0.8181, 0.2728, 0.8181, 0.2728, 0.7272, 0.3637, 0.7272, 0.2728, 0.8181, 0.1819, 0.8181, 0.1819, 0.7272, 0.2728, 0.7272, 0.1819, 0.8181, 0.09099, 0.8181, 0.09099, 0.7272, 0.1819, 0.7272, 0.9999, 0.909, 0.909, 0.909, 0.909, 0.8181, 0.9999, 0.8181, 0.909, 0.909, 0.8181, 0.909, 0.8181, 0.8181, 0.909, 0.8181, 0.8181, 0.909, 0.7272, 0.909, 0.7272, 0.8181, 0.8181, 0.8181, 0.7272, 0.909, 0.6363, 0.909, 0.6363, 0.8181, 0.7272, 0.8181, 0.6363, 0.909, 0.5454, 0.909, 0.5454, 0.8181, 0.6363, 0.8181, 0.5454, 0.909, 0.4546, 0.909, 0.4546, 0.8181, 0.5454, 0.8181, 0.4546, 0.909, 0.3637, 0.909, 0.3637, 0.8181, 0.4546, 0.8181, 0.3637, 0.909, 0.2728, 0.909, 0.2728, 0.8181, 0.3637, 0.8181, 0.2728, 0.909, 0.1819, 0.909, 0.1819, 0.8181, 0.2728, 0.8181, 0.1819, 0.909, 0.09099, 0.909, 0.09099, 0.8181, 0.1819, 0.8181, 0.9999, 0.9999, 0.909, 0.9999, 0.909, 0.909, 0.9999, 0.909, 0.909, 0.9999, 0.8181, 0.9999, 0.8181, 0.909, 0.909, 0.909, 0.8181, 0.9999, 0.7272, 0.9999, 0.7272, 0.909, 0.8181, 0.909, 0.7272, 0.9999, 0.6363, 0.9999, 0.6363, 0.909, 0.7272, 0.909, 0.6363, 0.9999, 0.5454, 0.9999, 0.5454, 0.909, 0.6363, 0.909, 0.5454, 0.9999, 0.4546, 0.9999, 0.4546, 0.909, 0.5454, 0.909, 0.4546, 0.9999, 0.3637, 0.9999, 0.3637, 0.909, 0.4546, 0.909, 0.3637, 0.9999, 0.2728, 0.9999, 0.2728, 0.909, 0.3637, 0.909, 0.2728, 0.9999, 0.1819, 0.9999, 0.1819, 0.909, 0.2728, 0.909, 0.1819, 0.9999, 0.09099, 0.9999, 0.09099, 0.909, 0.1819, 0.909, 0.1819, 0.9999, 0.09099, 0.9999, 0.03617, 0.9638, 0.1392, 0.9638, 0.2728, 0.9999, 0.1819, 0.9999, 0.1392, 0.9638, 0.2423, 0.9638, 0.3637, 0.9999, 0.2728, 0.9999, 0.2423, 0.9638, 0.3454, 0.9638, 0.4546, 0.9999, 0.3637, 0.9999, 0.3454, 0.9638, 0.4485, 0.9638, 0.5454, 0.9999, 0.4546, 0.9999, 0.4485, 0.9638, 0.5515, 0.9638, 0.6363, 0.9999, 0.5454, 0.9999, 0.5515, 0.9638, 0.6546, 0.9638, 0.0, 0.0, 0.0, 0.0, 0.0, 0.0, 0.0, 0.0, 0.0, 0.0, 0.0, 0.0, 0.0, 0.0, 0.0, 0.0, 0.0, 0.0, 0.0, 0.0, 0.0, 0.0, 0.0, 0.0, 0.0, 0.0, 0.0, 0.0, 0.0, 0.0, 0.0, 0.0, 0.0, 0.0, 0.0, 0.0, 0.0, 0.0, 0.0, 0.0, 0.0, 0.0, 0.0, 0.0, 0.0, 0.0, 0.0, 0.0, 0.0, 0.0, 0.0, 0.0, 0.0, 0.0, 0.0, 0.0, 0.0, 0.0, 0.0, 0.0, 0.0, 0.0, 0.0, 0.0, 0.0, 0.0, 0.0, 0.0, 0.0, 0.0, 0.0, 0.0, 0.7272, 0.9999, 0.6363, 0.9999, 0.6546, 0.9638, 0.7577, 0.9638, 0.0, 0.0, 0.0, 0.0, 0.0, 0.0, 0.0, 0.0, 0.0, 0.0, 0.0, 0.0, 0.0, 0.0, 0.0, 0.0, 0.0, 0.0, 0.0, 0.0, 0.0, 0.0, 0.0, 0.0, 0.0, 0.0, 0.0, 0.0, 0.0, 0.0, 0.0, 0.0, 0.0, 0.0, 0.0, 0.0, 0.0, 0.0, 0.0, 0.0, 0.0, 0.0, 0.0, 0.0, 0.0, 0.0, 0.0, 0.0, 0.0, 0.0, 0.0, 0.0, 0.0, 0.0, 0.0, 0.0, 0.0, 0.0, 0.0, 0.0, 0.0, 0.0, 0.0, 0.0, 0.0, 0.0, 0.0, 0.0, 0.0, 0.0, 0.0, 0.0, 0.8181, 0.9999, 0.7272, 0.9999, 0.7577, 0.9638, 0.8608, 0.9638, 0.0, 0.0, 0.0, 0.0, 0.0, 0.0, 0.0, 0.0, 0.0, 0.0, 0.0, 0.0, 0.0, 0.0, 0.0, 0.0, 0.0, 0.0, 0.0, 0.0, 0.0, 0.0, 0.0, 0.0, 0.0, 0.0, 0.0, 0.0, 0.0, 0.0, 0.0, 0.0, 0.0, 0.0, 0.0, 0.0, 0.0, 0.0, 0.0, 0.0, 0.0, 0.0, 0.0, 0.0, 0.0, 0.0, 0.0, 0.0, 0.0, 0.0, 0.0, 0.0, 0.0, 0.0, 0.0, 0.0, 0.0, 0.0, 0.0, 0.0, 0.0, 0.0, 0.0, 0.0, 0.0, 0.0, 0.0, 0.0, 0.0, 0.0, 0.0, 0.0, 0.909, 0.9999, 0.8181, 0.9999, 0.8608, 0.9638, 0.9638, 0.9638, 0.0, 0.0, 0.0, 0.0, 0.0, 0.0, 0.0, 0.0, 0.0, 0.0, 0.0, 0.0, 0.0, 0.0, 0.0, 0.0, 0.0, 0.0, 0.0, 0.0, 0.0, 0.0, 0.0, 0.0, 0.0, 0.0, 0.0, 0.0, 0.0, 0.0, 0.0, 0.0, 0.0, 0.0, 0.0, 0.0, 0.0, 0.0, 0.0, 0.0, 0.0, 0.0, 0.0, 0.0, 0.0, 0.0, 0.0, 0.0, 0.0, 0.0, 0.0, 0.0, 0.0, 0.0, 0.0, 0.0, 0.0, 0.0, 0.0, 0.0, 0.0, 0.0, 0.0, 0.0, 0.0, 0.0, 0.0, 0.0, 0.0, 0.0, 0.0, 0.0, 0.9999, 0.9999, 0.909, 0.9999, 0.9638, 0.9638, 0.9999, 0.909, 0.9999, 0.909, 0.9638, 0.9638, 0.9638, 0.8608, 0.9999, 0.8181, 0.9999, 0.8181, 0.9638, 0.8608, 0.9638, 0.7577, 0.9999, 0.7272, 0.9999, 0.7272, 0.9638, 0.7577, 0.9638, 0.6546, 0.9999, 0.6363, 0.9999, 0.6363, 0.9638, 0.6546, 0.9638, 0.5515, 0.9999, 0.5454, 0.9999, 0.5454, 0.9638, 0.5515, 0.9638, 0.4485, 0.9999, 0.4546, 0.9999, 0.4546, 0.9638, 0.4485, 0.9638, 0.3454, 0.9999, 0.3637, 0.9999, 0.3637, 0.9638, 0.3454, 0.9638, 0.2423, 0.9999, 0.2728, 0.9999, 0.2728, 0.9638, 0.2423, 0.9638, 0.1392, 0.9999, 0.1819, 0.9999, 0.1819, 0.9638, 0.1392, 0.9638, 0.03617, 0.9999, 0.09099, 0.0001016, 0.5179, 9.999e-05, 0.4821, 0.09099, 0.4821, 0.09099, 0.5179, 0.09099, 0.5179, 0.09099, 0.4821, 0.1819, 0.4821, 0.1819, 0.5179, 0.1819, 0.5179, 0.1819, 0.4821, 0.2728, 0.4821, 0.2728, 0.5179, 0.2728, 0.5179, 0.2728, 0.4821, 0.3637, 0.4821, 0.3637, 0.5179, 0.3637, 0.5179, 0.3637, 0.4821, 0.4546, 0.4821, 0.4546, 0.5179, 0.4546, 0.5179, 0.4546, 0.4821, 0.5454, 0.4821, 0.5454, 0.5179, 0.5454, 0.5179, 0.5454, 0.4821, 0.6363, 0.4821, 0.6363, 0.5179, 0.6363, 0.5179, 0.6363, 0.4821, 0.7272, 0.4821, 0.7272, 0.5179, 0.7272, 0.5179, 0.7272, 0.4821, 0.8181, 0.4821, 0.8181, 0.5179, 0.8181, 0.5179, 0.8181, 0.4821, 0.909, 0.4821, 0.909, 0.5179, 0.9999, 0.4777, 0.9999, 0.5223, 0.909, 0.5223, 0.909, 0.4777, 0.909, 0.4777, 0.909, 0.5223, 0.8181, 0.5223, 0.8181, 0.4777, 0.8181, 0.4777, 0.8181, 0.5223, 0.7272, 0.5223, 0.7272, 0.4777, 0.7272, 0.4777, 0.7272, 0.5223, 0.6363, 0.5223, 0.6363, 0.4777, 0.6363, 0.4777, 0.6363, 0.5223, 0.5454, 0.5223, 0.5454, 0.4777, 0.5454, 0.4777, 0.5454, 0.5223, 0.4546, 0.5223, 0.4546, 0.4777, 0.4546, 0.4777, 0.4546, 0.5223, 0.3637, 0.5223, 0.3637, 0.4777, 0.3637, 0.4777, 0.3637, 0.5223, 0.2728, 0.5223, 0.2728, 0.4777, 0.2728, 0.4777, 0.2728, 0.5223, 0.1819, 0.5223, 0.1819, 0.4777, 0.1819, 0.4777, 0.1819, 0.5223, 0.09099, 0.5223, 0.09099, 0.4777, 0.09099, 0.9999, 0.0001008, 0.9999, 0.0001007, 0.909, 0.03617, 0.9638, 0.03617, 0.9638, 0.0001007, 0.909, 0.0001006, 0.8181, 0.03617, 0.8608, 0.03617, 0.8608, 0.0001006, 0.8181, 0.0001005, 0.7272, 0.03617, 0.7577, 0.03617, 0.7577, 0.0001005, 0.7272, 0.0001003, 0.6363, 0.03617, 0.6546, 0.03617, 0.6546, 0.0001003, 0.6363, 0.0001003, 0.5454, 0.03617, 0.5515, 0.03617, 0.5515, 0.0001003, 0.5454, 0.0001002, 0.4546, 0.03617, 0.4485, 0.03617, 0.4485, 0.0001002, 0.4546, 0.0001002, 0.3637, 0.03617, 0.3454, 0.03617, 0.3454, 0.0001002, 0.3637, 0.0001001, 0.2728, 0.03617, 0.2423, 0.03617, 0.2423, 0.0001001, 0.2728, 0.0001, 0.1819, 0.03617, 0.1392, 0.03617, 0.1392, 0.0001, 0.1819, 9.998e-05, 0.09099, 0.03617, 0.03617, 0.9999, 0.09099, 0.909, 0.09099, 0.909, 0.0001003, 0.9999, 0.0001003, 0.909, 0.09099, 0.8181, 0.09099, 0.8181, 0.0001002, 0.909, 0.0001003, 0.8181, 0.09099, 0.7272, 0.09099, 0.7272, 0.0001002, 0.8181, 0.0001002, 0.7272, 0.09099, 0.6363, 0.09099, 0.6363, 0.0001002, 0.7272, 0.0001002, 0.6363, 0.09099, 0.5454, 0.09099, 0.5454, 0.0001002, 0.6363, 0.0001002, 0.5454, 0.09099, 0.4546, 0.09099, 0.4546, 0.0001002, 0.5454, 0.0001002, 0.4546, 0.09099, 0.3637, 0.09099, 0.3637, 0.0001001, 0.4546, 0.0001002, 0.3637, 0.09099, 0.2728, 0.09099, 0.2728, 0.0001, 0.3637, 0.0001001, 0.2728, 0.09099, 0.1819, 0.09099, 0.1819, 0.0001, 0.2728, 0.0001, 0.1819, 0.09099, 0.09099, 0.09099, 0.09099, 0.0001, 0.1819, 0.0001, 0.1112, 0.9996, 9.998e-05, 0.9996, 0.0001383, 0.8885, 0.1112, 0.8885, 0.1112, 0.8885, 0.0001383, 0.8885, 0.0001766, 0.7775, 0.1112, 0.7775, 0.1112, 0.7775, 0.0001766, 0.7775, 0.0002149, 0.6664, 0.1113, 0.6664, 0.1113, 0.6664, 0.0002149, 0.6664, 0.0002533, 0.5554, 0.1113, 0.5554, 0.1113, 0.5554, 0.0002533, 0.5554, 0.0002916, 0.4443, 0.1113, 0.4443, 0.1113, 0.4443, 0.0002916, 0.4443, 0.0003301, 0.3333, 0.1114, 0.3333, 0.1114, 0.3333, 0.0003301, 0.3333, 0.0003685, 0.2222, 0.1114, 0.2222, 0.1114, 0.2222, 0.0003685, 0.2222, 0.0004069, 0.1112, 0.1115, 0.1112, 0.1115, 0.1112, 0.0004069, 0.1112, 0.0004453, 9.998e-05, 0.1115, 0.0001384, 0.2222, 0.9996, 0.1112, 0.9996, 0.1112, 0.8885, 0.2222, 0.8886, 0.2222, 0.8886, 0.1112, 0.8885, 0.1112, 0.7775, 0.2223, 0.7775, 0.2223, 0.7775, 0.1112, 0.7775, 0.1113, 0.6664, 0.2223, 0.6665, 0.2223, 0.6665, 0.1113, 0.6664, 0.1113, 0.5554, 0.2224, 0.5554, 0.2224, 0.5554, 0.1113, 0.5554, 0.1113, 0.4443, 0.2224, 0.4444, 0.2224, 0.4444, 0.1113, 0.4443, 0.1114, 0.3333, 0.2224, 0.3333, 0.2224, 0.3333, 0.1114, 0.3333, 0.1114, 0.2222, 0.2225, 0.2223, 0.2225, 0.2223, 0.1114, 0.2222, 0.1115, 0.1112, 0.2225, 0.1112, 0.2225, 0.1112, 0.1115, 0.1112, 0.1115, 0.0001384, 0.2225, 0.0001768, 0.3333, 0.9997, 0.2222, 0.9996, 0.2222, 0.8886, 0.3333, 0.8886, 0.3333, 0.8886, 0.2222, 0.8886, 0.2223, 0.7775, 0.3333, 0.7776, 0.3333, 0.7776, 0.2223, 0.7775, 0.2223, 0.6665, 0.3334, 0.6665, 0.3334, 0.6665, 0.2223, 0.6665, 0.2224, 0.5554, 0.3334, 0.5555, 0.3334, 0.5555, 0.2224, 0.5554, 0.2224, 0.4444, 0.3334, 0.4444, 0.3334, 0.4444, 0.2224, 0.4444, 0.2224, 0.3333, 0.3335, 0.3334, 0.3335, 0.3334, 0.2224, 0.3333, 0.2225, 0.2223, 0.3335, 0.2223, 0.3335, 0.2223, 0.2225, 0.2223, 0.2225, 0.1112, 0.3336, 0.1113, 0.3336, 0.1113, 0.2225, 0.1112, 0.2225, 0.0001768, 0.3336, 0.0002152, 0.4443, 0.9997, 0.3333, 0.9997, 0.3333, 0.8886, 0.4443, 0.8887, 0.4443, 0.8887, 0.3333, 0.8886, 0.3333, 0.7776, 0.4444, 0.7776, 0.4444, 0.7776, 0.3333, 0.7776, 0.3334, 0.6665, 0.4444, 0.6666, 0.4444, 0.6666, 0.3334, 0.6665, 0.3334, 0.5555, 0.4445, 0.5555, 0.4445, 0.5555, 0.3334, 0.5555, 0.3334, 0.4444, 0.4445, 0.4445, 0.4445, 0.4445, 0.3334, 0.4444, 0.3335, 0.3334, 0.4445, 0.3334, 0.4445, 0.3334, 0.3335, 0.3334, 0.3335, 0.2223, 0.4446, 0.2224, 0.4446, 0.2224, 0.3335, 0.2223, 0.3336, 0.1113, 0.4446, 0.1113, 0.4446, 0.1113, 0.3336, 0.1113, 0.3336, 0.0002152, 0.4446, 0.0002536, 0.5554, 0.9997, 0.4443, 0.9997, 0.4443, 0.8887, 0.5554, 0.8887, 0.5554, 0.8887, 0.4443, 0.8887, 0.4444, 0.7776, 0.5554, 0.7776, 0.5554, 0.7776, 0.4444, 0.7776, 0.4444, 0.6666, 0.5555, 0.6666, 0.5555, 0.6666, 0.4444, 0.6666, 0.4445, 0.5555, 0.5555, 0.5555, 0.5555, 0.5555, 0.4445, 0.5555, 0.4445, 0.4445, 0.5555, 0.4445, 0.5555, 0.4445, 0.4445, 0.4445, 0.4445, 0.3334, 0.5556, 0.3334, 0.5556, 0.3334, 0.4445, 0.3334, 0.4446, 0.2224, 0.5556, 0.2224, 0.5556, 0.2224, 0.4446, 0.2224, 0.4446, 0.1113, 0.5557, 0.1113, 0.5557, 0.1113, 0.4446, 0.1113, 0.4446, 0.0002536, 0.5557, 0.000292, 0.6664, 0.9998, 0.5554, 0.9997, 0.5554, 0.8887, 0.6664, 0.8887, 0.6664, 0.8887, 0.5554, 0.8887, 0.5554, 0.7776, 0.6665, 0.7777, 0.6665, 0.7777, 0.5554, 0.7776, 0.5555, 0.6666, 0.6665, 0.6666, 0.6665, 0.6666, 0.5555, 0.6666, 0.5555, 0.5555, 0.6666, 0.5556, 0.6666, 0.5556, 0.5555, 0.5555, 0.5555, 0.4445, 0.6666, 0.4445, 0.6666, 0.4445, 0.5555, 0.4445, 0.5556, 0.3334, 0.6666, 0.3335, 0.6666, 0.3335, 0.5556, 0.3334, 0.5556, 0.2224, 0.6667, 0.2224, 0.6667, 0.2224, 0.5556, 0.2224, 0.5557, 0.1113, 0.6667, 0.1114, 0.6667, 0.1114, 0.5557, 0.1113, 0.5557, 0.000292, 0.6667, 0.0003302, 0.7775, 0.9998, 0.6664, 0.9998, 0.6664, 0.8887, 0.7775, 0.8888, 0.7775, 0.8888, 0.6664, 0.8887, 0.6665, 0.7777, 0.7775, 0.7777, 0.7775, 0.7777, 0.6665, 0.7777, 0.6665, 0.6666, 0.7776, 0.6667, 0.7776, 0.6667, 0.6665, 0.6666, 0.6666, 0.5556, 0.7776, 0.5556, 0.7776, 0.5556, 0.6666, 0.5556, 0.6666, 0.4445, 0.7776, 0.4446, 0.7776, 0.4446, 0.6666, 0.4445, 0.6666, 0.3335, 0.7777, 0.3335, 0.7777, 0.3335, 0.6666, 0.3335, 0.6667, 0.2224, 0.7777, 0.2225, 0.7777, 0.2225, 0.6667, 0.2224, 0.6667, 0.1114, 0.7778, 0.1114, 0.7778, 0.1114, 0.6667, 0.1114, 0.6667, 0.0003302, 0.7778, 0.0003685, 0.8885, 0.9999, 0.7775, 0.9998, 0.7775, 0.8888, 0.8885, 0.8888, 0.8885, 0.8888, 0.7775, 0.8888, 0.7775, 0.7777, 0.8886, 0.7778, 0.8886, 0.7778, 0.7775, 0.7777, 0.7776, 0.6667, 0.8886, 0.6667, 0.8886, 0.6667, 0.7776, 0.6667, 0.7776, 0.5556, 0.8887, 0.5557, 0.8887, 0.5557, 0.7776, 0.5556, 0.7776, 0.4446, 0.8887, 0.4446, 0.8887, 0.4446, 0.7776, 0.4446, 0.7777, 0.3335, 0.8887, 0.3336, 0.8887, 0.3336, 0.7777, 0.3335, 0.7777, 0.2225, 0.8888, 0.2225, 0.8888, 0.2225, 0.7777, 0.2225, 0.7778, 0.1114, 0.8888, 0.1115, 0.8888, 0.1115, 0.7778, 0.1114, 0.7778, 0.0003685, 0.8888, 0.0004068, 0.9996, 0.9999, 0.8885, 0.9999, 0.8885, 0.8888, 0.9996, 0.8888, 0.9996, 0.8888, 0.8885, 0.8888, 0.8886, 0.7778, 0.9996, 0.7778, 0.9996, 0.7778, 0.8886, 0.7778, 0.8886, 0.6667, 0.9997, 0.6667, 0.9997, 0.6667, 0.8886, 0.6667, 0.8887, 0.5557, 0.9997, 0.5557, 0.9997, 0.5557, 0.8887, 0.5557, 0.8887, 0.4446, 0.9997, 0.4446, 0.9997, 0.4446, 0.8887, 0.4446, 0.8887, 0.3336, 0.9998, 0.3336, 0.9998, 0.3336, 0.8887, 0.3336, 0.8888, 0.2225, 0.9998, 0.2225, 0.9998, 0.2225, 0.8888, 0.2225, 0.8888, 0.1115, 0.9999, 0.1115, 0.9999, 0.1115, 0.8888, 0.1115, 0.8888, 0.0004068, 0.9999, 0.0004451])
me_cube.materials.append(mat_material)
me_cube.use_remesh_preserve_volume = False
me_cube.use_remesh_preserve_attributes = False
me_cube.use_mirror_vertex_groups = False
me_cube.update()

# ---- objects
ob_cube = bpy.data.objects.new('Cube', me_cube)
ob_lamp = bpy.data.objects.new('Lamp', light_lamp)
ob_camera = bpy.data.objects.new('Camera', cam_camera)

# ---- transforms, parenting, visibility, modifiers, constraints
ob_cube.location = (0.0, 0.0, 0.0)
ob_cube.scale = (1.0, 1.0, 0.02)
ob_cube.lock_rotations_4d = False
ob_cube.empty_display_type = 'ARROWS'
ob_cube.lineart.crease_threshold = 0.0
ob_lamp.location = (4.076, 1.005, 5.904)
ob_lamp.rotation_euler = (0.6503, 0.05522, 1.866)
ob_lamp.lock_rotations_4d = False
ob_lamp.empty_display_type = 'ARROWS'
ob_lamp.color = (0.0, 0.0, 0.0, 0.0)
ob_lamp.lineart.crease_threshold = 0.0
ob_camera.location = (7.481, -6.508, 5.344)
ob_camera.rotation_euler = (1.109, 0.01082, 0.8149)
ob_camera.lock_rotations_4d = False
ob_camera.empty_display_type = 'ARROWS'
ob_camera.color = (0.0, 0.0, 0.0, 0.0)
ob_camera.display_type = 'WIRE'
ob_camera.lineart.crease_threshold = 0.0

# ---- collection membership
col_collection_1.objects.link(ob_cube)
col_collection_1.objects.link(ob_lamp)
col_collection_1.objects.link(ob_camera)

# ---- scene / render settings (as saved in the file)
scene.camera = ob_camera
scene.frame_start = 1; scene.frame_end = 250; scene.frame_set(1)
scene.render.engine = 'BLENDER_EEVEE_NEXT'
scene.render.resolution_percentage = 50
scene.render.dither_intensity = 0.0
scene.cycles.use_denoising = False
scene.cycles.samples = 10
scene.cycles.sampling_pattern = 'TABULATED_SOBOL'
scene.cycles.light_sampling_threshold = 0.0
scene.cycles.use_adaptive_sampling = False
scene.cycles.use_light_tree = False
scene.cycles.blur_glossy = 0.0
scene.cycles.pixel_filter_type = 'GAUSSIAN'
scene.cycles.sample_clamp_indirect = 0.0
scene.view_settings.view_transform = 'Standard'
bpy.context.view_layer.update()
